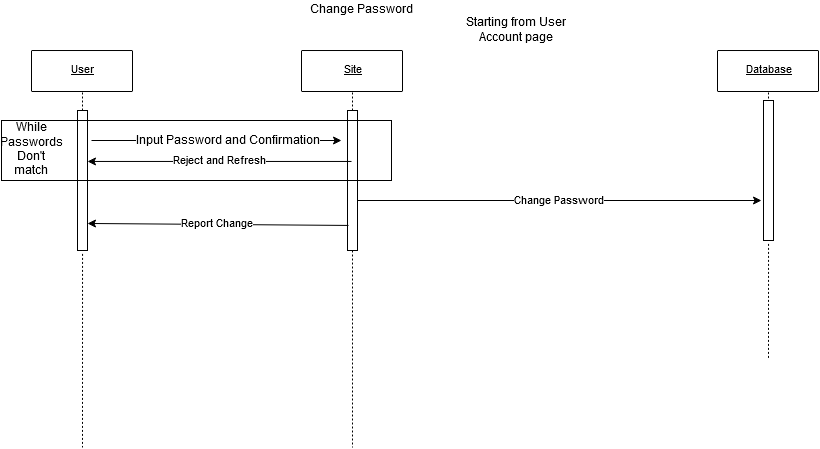

The diagram above was exported from draw.io. Its source (the exported page's mxGraphModel, read from the mxfile embedded in the PNG):
<mxGraphModel dx="1102" dy="601" grid="1" gridSize="10" guides="1" tooltips="1" connect="1" arrows="1" fold="1" page="1" pageScale="1" pageWidth="850" pageHeight="1100" math="0" shadow="0">
  <root>
    <mxCell id="0" />
    <mxCell id="1" parent="0" />
    <mxCell id="WGgRwCxHu7iBe9GPnQNk-1" style="vsdxID=3;fillColor=none;gradientColor=none;strokeColor=none;spacingTop=-3;spacingBottom=-3;spacingLeft=-3;spacingRight=-3;labelBackgroundColor=none;rounded=0;html=1;whiteSpace=wrap;" parent="1" vertex="1">
      <mxGeometry x="40" y="60" width="101" height="41" as="geometry" />
    </mxCell>
    <mxCell id="WGgRwCxHu7iBe9GPnQNk-2" style="vsdxID=4;fillColor=#ffffff;gradientColor=none;shape=stencil(pZFLDsIwDERP4y1yEiEOUMoFOEFEDLEISZWG7+lJaypVFSvY2TPPsjUG0/TedgQa+5LTme7sigezBa05espcagWmBdMcU6ZTTtfopO9sJTWOCjmZUQOt0ebDnl8kGq6M2qzFkMlLug0bHx9frOdEo7A7YQPHGavwH3rqv8I/o8sbajFGI6FxCJLs3F9GWSV5g2nf);strokeColor=#000000;spacingTop=-3;spacingBottom=-3;spacingLeft=-3;spacingRight=-3;labelBackgroundColor=none;rounded=1;html=1;whiteSpace=wrap;" parent="WGgRwCxHu7iBe9GPnQNk-1" vertex="1">
      <mxGeometry width="101" height="41" as="geometry" />
    </mxCell>
    <mxCell id="WGgRwCxHu7iBe9GPnQNk-3" value="&lt;p style=&quot;align:center;margin-left:0;margin-right:0;margin-top:0px;margin-bottom:0px;text-indent:0;valign:middle;direction:ltr;&quot;&gt;&lt;font style=&quot;font-size:11px;font-family:Arial;color:#000000;direction:ltr;letter-spacing:0px;line-height:100%;opacity:1&quot;&gt;&lt;u&gt;User&lt;/u&gt;&lt;/font&gt;&lt;/p&gt;" style="text;vsdxID=3;fillColor=none;gradientColor=none;strokeColor=none;spacingTop=-3;spacingBottom=-3;spacingLeft=-3;spacingRight=-3;labelBackgroundColor=none;rounded=0;html=1;whiteSpace=wrap;verticalAlign=middle;align=center;;html=1;" parent="WGgRwCxHu7iBe9GPnQNk-1" vertex="1">
      <mxGeometry y="-0.48" width="101.6" height="41.91" as="geometry" />
    </mxCell>
    <mxCell id="WGgRwCxHu7iBe9GPnQNk-4" style="vsdxID=5;fillColor=none;gradientColor=none;strokeColor=none;spacingTop=-3;spacingBottom=-3;spacingLeft=-3;spacingRight=-3;labelBackgroundColor=none;rounded=0;html=1;whiteSpace=wrap;" parent="1" vertex="1">
      <mxGeometry x="310" y="60" width="101" height="41" as="geometry" />
    </mxCell>
    <mxCell id="WGgRwCxHu7iBe9GPnQNk-5" style="vsdxID=6;fillColor=#ffffff;gradientColor=none;shape=stencil(pZFLDsIwDERP4y1yEiEOUMoFOEFEDLEISZWG7+lJaypVFSvY2TPPsjUG0/TedgQa+5LTme7sigezBa05espcagWmBdMcU6ZTTtfopO9sJTWOCjmZUQOt0ebDnl8kGq6M2qzFkMlLug0bHx9frOdEo7A7YQPHGavwH3rqv8I/o8sbajFGI6FxCJLs3F9GWSV5g2nf);strokeColor=#000000;spacingTop=-3;spacingBottom=-3;spacingLeft=-3;spacingRight=-3;labelBackgroundColor=none;rounded=1;html=1;whiteSpace=wrap;" parent="WGgRwCxHu7iBe9GPnQNk-4" vertex="1">
      <mxGeometry width="101" height="41" as="geometry" />
    </mxCell>
    <mxCell id="WGgRwCxHu7iBe9GPnQNk-6" value="&lt;p style=&quot;align:center;margin-left:0;margin-right:0;margin-top:0px;margin-bottom:0px;text-indent:0;valign:middle;direction:ltr;&quot;&gt;&lt;font style=&quot;font-size:11px;font-family:Arial;color:#000000;direction:ltr;letter-spacing:0px;line-height:100%;opacity:1&quot;&gt;&lt;u&gt;Site&lt;/u&gt;&lt;/font&gt;&lt;/p&gt;" style="text;vsdxID=5;fillColor=none;gradientColor=none;strokeColor=none;spacingTop=-3;spacingBottom=-3;spacingLeft=-3;spacingRight=-3;labelBackgroundColor=none;rounded=0;html=1;whiteSpace=wrap;verticalAlign=middle;align=center;;html=1;" parent="WGgRwCxHu7iBe9GPnQNk-4" vertex="1">
      <mxGeometry y="-0.48" width="101.6" height="41.91" as="geometry" />
    </mxCell>
    <mxCell id="WGgRwCxHu7iBe9GPnQNk-7" style="vsdxID=7;fillColor=none;gradientColor=none;strokeColor=none;spacingTop=-3;spacingBottom=-3;spacingLeft=-3;spacingRight=-3;labelBackgroundColor=none;rounded=0;html=1;whiteSpace=wrap;" parent="1" vertex="1">
      <mxGeometry x="726" y="60" width="101" height="41" as="geometry" />
    </mxCell>
    <mxCell id="WGgRwCxHu7iBe9GPnQNk-8" style="vsdxID=8;fillColor=#ffffff;gradientColor=none;shape=stencil(pZFLDsIwDERP4y1yEiEOUMoFOEFEDLEISZWG7+lJaypVFSvY2TPPsjUG0/TedgQa+5LTme7sigezBa05espcagWmBdMcU6ZTTtfopO9sJTWOCjmZUQOt0ebDnl8kGq6M2qzFkMlLug0bHx9frOdEo7A7YQPHGavwH3rqv8I/o8sbajFGI6FxCJLs3F9GWSV5g2nf);strokeColor=#000000;spacingTop=-3;spacingBottom=-3;spacingLeft=-3;spacingRight=-3;labelBackgroundColor=none;rounded=1;html=1;whiteSpace=wrap;" parent="WGgRwCxHu7iBe9GPnQNk-7" vertex="1">
      <mxGeometry width="101" height="41" as="geometry" />
    </mxCell>
    <mxCell id="WGgRwCxHu7iBe9GPnQNk-9" value="&lt;p style=&quot;align:center;margin-left:0;margin-right:0;margin-top:0px;margin-bottom:0px;text-indent:0;valign:middle;direction:ltr;&quot;&gt;&lt;font style=&quot;font-size:11px;font-family:Arial;color:#000000;direction:ltr;letter-spacing:0px;line-height:100%;opacity:1&quot;&gt;&lt;u&gt;Database&lt;/u&gt;&lt;/font&gt;&lt;/p&gt;" style="text;vsdxID=7;fillColor=none;gradientColor=none;strokeColor=none;spacingTop=-3;spacingBottom=-3;spacingLeft=-3;spacingRight=-3;labelBackgroundColor=none;rounded=0;html=1;whiteSpace=wrap;verticalAlign=middle;align=center;;html=1;" parent="WGgRwCxHu7iBe9GPnQNk-7" vertex="1">
      <mxGeometry y="-0.48" width="101.6" height="41.91" as="geometry" />
    </mxCell>
    <mxCell id="WGgRwCxHu7iBe9GPnQNk-10" style="vsdxID=10;edgeStyle=none;dashed=1;dashPattern=2.00 2.00;startArrow=none;endArrow=none;startSize=5;endSize=5;strokeColor=#000000;spacingTop=-3;spacingBottom=-3;spacingLeft=-3;spacingRight=-3;verticalAlign=middle;html=1;labelBackgroundColor=none;rounded=0;" parent="1" source="4uXZjB1Hs6C3h4dRqu5a-3" edge="1">
      <mxGeometry relative="1" as="geometry">
        <mxPoint as="offset" />
        <Array as="points" />
        <mxPoint x="361" y="102" as="sourcePoint" />
        <mxPoint x="361" y="457" as="targetPoint" />
      </mxGeometry>
    </mxCell>
    <mxCell id="WGgRwCxHu7iBe9GPnQNk-11" style="vsdxID=9;edgeStyle=none;dashed=1;dashPattern=2.00 2.00;startArrow=none;endArrow=none;startSize=5;endSize=5;strokeColor=#000000;spacingTop=-3;spacingBottom=-3;spacingLeft=-3;spacingRight=-3;verticalAlign=middle;html=1;labelBackgroundColor=none;rounded=0;exitX=0.504950495049505;exitY=1.024390243902439;exitDx=0;exitDy=0;exitPerimeter=0;" parent="1" source="4uXZjB1Hs6C3h4dRqu5a-1" edge="1">
      <mxGeometry relative="1" as="geometry">
        <mxPoint as="offset" />
        <Array as="points" />
        <mxPoint x="91" y="457" as="targetPoint" />
      </mxGeometry>
    </mxCell>
    <mxCell id="WGgRwCxHu7iBe9GPnQNk-12" style="vsdxID=11;edgeStyle=none;dashed=1;dashPattern=2.00 2.00;startArrow=none;endArrow=none;startSize=5;endSize=5;strokeColor=#000000;spacingTop=-3;spacingBottom=-3;spacingLeft=-3;spacingRight=-3;verticalAlign=middle;html=1;labelBackgroundColor=none;rounded=0;exitX=0.504950495049505;exitY=1.024390243902439;exitDx=0;exitDy=0;exitPerimeter=0;" parent="1" source="4uXZjB1Hs6C3h4dRqu5a-14" edge="1">
      <mxGeometry relative="1" as="geometry">
        <mxPoint as="offset" />
        <Array as="points" />
        <mxPoint x="777" y="369" as="targetPoint" />
      </mxGeometry>
    </mxCell>
    <mxCell id="4uXZjB1Hs6C3h4dRqu5a-1" value="" style="html=1;points=[];perimeter=orthogonalPerimeter;" parent="1" vertex="1">
      <mxGeometry x="86" y="120" width="10" height="140" as="geometry" />
    </mxCell>
    <mxCell id="4uXZjB1Hs6C3h4dRqu5a-2" style="vsdxID=9;edgeStyle=none;dashed=1;dashPattern=2.00 2.00;startArrow=none;endArrow=none;startSize=5;endSize=5;strokeColor=#000000;spacingTop=-3;spacingBottom=-3;spacingLeft=-3;spacingRight=-3;verticalAlign=middle;html=1;labelBackgroundColor=none;rounded=0;exitX=0.504950495049505;exitY=1.024390243902439;exitDx=0;exitDy=0;exitPerimeter=0;" parent="1" source="WGgRwCxHu7iBe9GPnQNk-1" target="4uXZjB1Hs6C3h4dRqu5a-1" edge="1">
      <mxGeometry relative="1" as="geometry">
        <mxPoint as="offset" />
        <Array as="points" />
        <mxPoint x="91" y="457" as="targetPoint" />
        <mxPoint x="91" y="102" as="sourcePoint" />
      </mxGeometry>
    </mxCell>
    <mxCell id="4uXZjB1Hs6C3h4dRqu5a-3" value="" style="html=1;points=[];perimeter=orthogonalPerimeter;" parent="1" vertex="1">
      <mxGeometry x="356" y="120" width="10" height="140" as="geometry" />
    </mxCell>
    <mxCell id="4uXZjB1Hs6C3h4dRqu5a-4" style="vsdxID=10;edgeStyle=none;dashed=1;dashPattern=2.00 2.00;startArrow=none;endArrow=none;startSize=5;endSize=5;strokeColor=#000000;spacingTop=-3;spacingBottom=-3;spacingLeft=-3;spacingRight=-3;verticalAlign=middle;html=1;labelBackgroundColor=none;rounded=0;" parent="1" target="4uXZjB1Hs6C3h4dRqu5a-3" edge="1">
      <mxGeometry relative="1" as="geometry">
        <mxPoint as="offset" />
        <Array as="points" />
        <mxPoint x="361" y="102" as="sourcePoint" />
        <mxPoint x="361" y="457" as="targetPoint" />
      </mxGeometry>
    </mxCell>
    <mxCell id="4uXZjB1Hs6C3h4dRqu5a-5" value="Change Password&lt;br&gt;" style="text;html=1;strokeColor=none;fillColor=none;align=center;verticalAlign=middle;whiteSpace=wrap;rounded=0;" parent="1" vertex="1">
      <mxGeometry x="310" y="10" width="121" height="20" as="geometry" />
    </mxCell>
    <mxCell id="4uXZjB1Hs6C3h4dRqu5a-6" value="" style="endArrow=classic;html=1;" parent="1" edge="1">
      <mxGeometry width="50" height="50" relative="1" as="geometry">
        <mxPoint x="100" y="150" as="sourcePoint" />
        <mxPoint x="350" y="150" as="targetPoint" />
      </mxGeometry>
    </mxCell>
    <mxCell id="4uXZjB1Hs6C3h4dRqu5a-8" value="Input Password and Confirmation" style="text;html=1;resizable=0;points=[];align=center;verticalAlign=middle;labelBackgroundColor=#ffffff;" parent="4uXZjB1Hs6C3h4dRqu5a-6" vertex="1" connectable="0">
      <mxGeometry x="0.088" relative="1" as="geometry">
        <mxPoint as="offset" />
      </mxGeometry>
    </mxCell>
    <mxCell id="4uXZjB1Hs6C3h4dRqu5a-7" value="Starting from User Account page" style="text;html=1;strokeColor=none;fillColor=none;align=center;verticalAlign=middle;whiteSpace=wrap;rounded=0;" parent="1" vertex="1">
      <mxGeometry x="470" y="30" width="110" height="20" as="geometry" />
    </mxCell>
    <mxCell id="4uXZjB1Hs6C3h4dRqu5a-10" value="" style="rounded=0;whiteSpace=wrap;html=1;fillColor=none;" parent="1" vertex="1">
      <mxGeometry x="10" y="130" width="390" height="60" as="geometry" />
    </mxCell>
    <mxCell id="4uXZjB1Hs6C3h4dRqu5a-11" value="While Passwords Don't match" style="text;html=1;strokeColor=none;fillColor=none;align=center;verticalAlign=middle;whiteSpace=wrap;rounded=0;" parent="1" vertex="1">
      <mxGeometry x="20" y="150" width="40" height="20" as="geometry" />
    </mxCell>
    <mxCell id="4uXZjB1Hs6C3h4dRqu5a-12" value="Reject and Refresh" style="endArrow=classic;html=1;entryX=1;entryY=0.364;entryDx=0;entryDy=0;entryPerimeter=0;exitX=0.4;exitY=0.364;exitDx=0;exitDy=0;exitPerimeter=0;" parent="1" source="4uXZjB1Hs6C3h4dRqu5a-3" target="4uXZjB1Hs6C3h4dRqu5a-1" edge="1">
      <mxGeometry width="50" height="50" relative="1" as="geometry">
        <mxPoint x="310" y="270" as="sourcePoint" />
        <mxPoint x="290" y="270" as="targetPoint" />
      </mxGeometry>
    </mxCell>
    <mxCell id="4uXZjB1Hs6C3h4dRqu5a-13" value="Change Password" style="endArrow=classic;html=1;" parent="1" source="4uXZjB1Hs6C3h4dRqu5a-3" edge="1">
      <mxGeometry width="50" height="50" relative="1" as="geometry">
        <mxPoint x="460" y="260" as="sourcePoint" />
        <mxPoint x="770" y="210" as="targetPoint" />
      </mxGeometry>
    </mxCell>
    <mxCell id="4uXZjB1Hs6C3h4dRqu5a-14" value="" style="html=1;points=[];perimeter=orthogonalPerimeter;" parent="1" vertex="1">
      <mxGeometry x="772" y="110" width="10" height="140" as="geometry" />
    </mxCell>
    <mxCell id="4uXZjB1Hs6C3h4dRqu5a-15" style="vsdxID=11;edgeStyle=none;dashed=1;dashPattern=2.00 2.00;startArrow=none;endArrow=none;startSize=5;endSize=5;strokeColor=#000000;spacingTop=-3;spacingBottom=-3;spacingLeft=-3;spacingRight=-3;verticalAlign=middle;html=1;labelBackgroundColor=none;rounded=0;exitX=0.504950495049505;exitY=1.024390243902439;exitDx=0;exitDy=0;exitPerimeter=0;" parent="1" source="WGgRwCxHu7iBe9GPnQNk-7" target="4uXZjB1Hs6C3h4dRqu5a-14" edge="1">
      <mxGeometry relative="1" as="geometry">
        <mxPoint as="offset" />
        <Array as="points" />
        <mxPoint x="777" y="369" as="targetPoint" />
        <mxPoint x="777" y="102" as="sourcePoint" />
      </mxGeometry>
    </mxCell>
    <mxCell id="4uXZjB1Hs6C3h4dRqu5a-16" value="Report Change" style="endArrow=classic;html=1;entryX=1.1;entryY=0.807;entryDx=0;entryDy=0;entryPerimeter=0;exitX=0.2;exitY=0.821;exitDx=0;exitDy=0;exitPerimeter=0;" parent="1" edge="1">
      <mxGeometry width="50" height="50" relative="1" as="geometry">
        <mxPoint x="357" y="234.94000000000005" as="sourcePoint" />
        <mxPoint x="96" y="232.98000000000002" as="targetPoint" />
      </mxGeometry>
    </mxCell>
  </root>
</mxGraphModel>